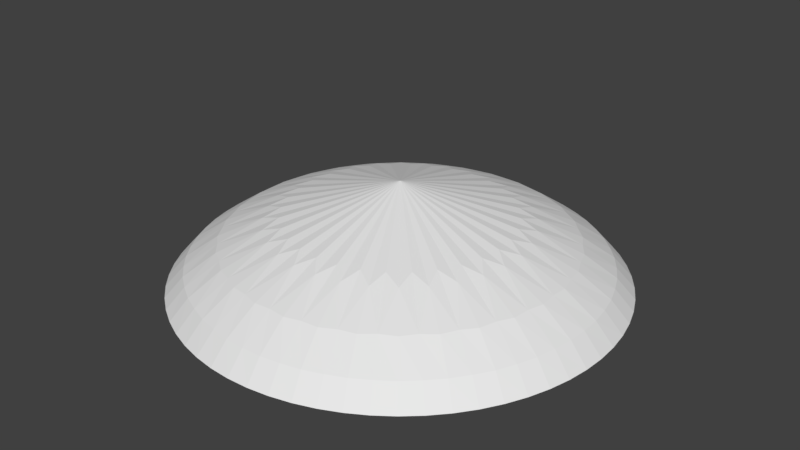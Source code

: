 # Source: TargetBase.blend  (saved by Blender 2.78.0; exported with 4.5.12 LTS)
import bpy
from mathutils import Matrix  # noqa: F401  (used for matrix-valued properties, if any)

bpy.ops.wm.read_factory_settings(use_empty=True)
scene = bpy.context.scene
scene.name = 'Scene'

# ---- collections
col_collection_1 = bpy.data.collections.new('Collection 1'); scene.collection.children.link(col_collection_1)

# ---- world
world_world = bpy.data.worlds.new('World'); scene.world = world_world
world_world.color = (0.05088, 0.05088, 0.05088)
world_world.use_sun_shadow = False
world_world.sun_shadow_jitter_overblur = 0.0
world_world.cycles.sampling_method = 'MANUAL'

# ---- meshes
me_cylinder = bpy.data.meshes.new('Cylinder')
me_cylinder.from_pydata([(5.271e-08, 0.5587, 0.0008557), (0.109, 0.548, 0.0008557), (0.2138, 0.5162, 0.0008557), (0.3104, 0.4646, 0.0008557), (0.3951, 0.3951, 0.0008557), (0.4646, 0.3104, 0.0008557), (0.5162, 0.2138, 0.0008557), (0.548, 0.109, 0.0008557), (0.5587, 1.679e-07, 0.0008557), (0.548, -0.109, 0.0008557), (0.5162, -0.2138, 0.0008557), (0.4646, -0.3104, 0.0008557), (0.3951, -0.3951, 0.0008557), (0.3104, -0.4646, 0.0008557), (0.2138, -0.5162, 0.0008557), (0.109, -0.548, 0.0008557), (-1.293e-07, -0.5587, 0.0008557), (-0.109, -0.548, 0.0008557), (-0.2138, -0.5162, 0.0008557), (-0.3104, -0.4646, 0.0008557), (-0.3951, -0.3951, 0.0008557), (-0.4646, -0.3104, 0.0008557), (-0.5162, -0.2138, 0.0008557), (-0.548, -0.109, 0.0008557), (-0.5587, 6.652e-07, 0.0008557), (-0.548, 0.109, 0.0008557), (-0.5162, 0.2138, 0.0008557), (-0.4646, 0.3104, 0.0008557), (-0.3951, 0.3951, 0.0008557), (-0.3104, 0.4646, 0.0008557), (-0.2138, 0.5162, 0.0008557), (-0.109, 0.548, 0.0008557), (8.634e-08, 3.034e-07, 0.273), (0.09318, 0.4685, 0.1026), (0.1828, 0.4413, 0.1026), (0.2654, 0.3971, 0.1026), (0.3377, 0.3377, 0.1026), (0.3971, 0.2654, 0.1026), (0.4413, 0.1828, 0.1026), (0.4685, 0.09318, 0.1026), (0.4776, 1.887e-07, 0.1026), (0.4685, -0.09318, 0.1026), (0.4413, -0.1828, 0.1026), (0.3971, -0.2654, 0.1026), (0.3377, -0.3377, 0.1026), (0.2654, -0.3971, 0.1026), (0.1828, -0.4413, 0.1026), (0.09318, -0.4685, 0.1026), (-9.139e-08, -0.4776, 0.1026), (-0.09318, -0.4685, 0.1026), (-0.1828, -0.4413, 0.1026), (-0.2654, -0.3971, 0.1026), (-0.3377, -0.3377, 0.1026), (-0.3971, -0.2654, 0.1026), (-0.4413, -0.1828, 0.1026), (-0.4685, -0.09318, 0.1026), (-0.4776, 6.139e-07, 0.1026), (-0.4685, 0.09318, 0.1026), (-0.4413, 0.1828, 0.1026), (-0.3971, 0.2654, 0.1026), (-0.3377, 0.3377, 0.1026), (-0.2654, 0.3971, 0.1026), (-0.1828, 0.4413, 0.1026), (-0.09318, 0.4685, 0.1026), (6.425e-08, 0.4776, 0.1026)], [], [(64, 32, 33), (33, 32, 34), (34, 32, 35), (35, 32, 36), (36, 32, 37), (37, 32, 38), (38, 32, 39), (39, 32, 40), (40, 32, 41), (41, 32, 42), (42, 32, 43), (43, 32, 44), (44, 32, 45), (45, 32, 46), (46, 32, 47), (47, 32, 48), (48, 32, 49), (49, 32, 50), (50, 32, 51), (51, 32, 52), (52, 32, 53), (53, 32, 54), (54, 32, 55), (55, 32, 56), (56, 32, 57), (57, 32, 58), (58, 32, 59), (59, 32, 60), (60, 32, 61), (61, 32, 62), (62, 32, 63), (63, 32, 64), (31, 63, 64, 0), (30, 62, 63, 31), (29, 61, 62, 30), (28, 60, 61, 29), (27, 59, 60, 28), (26, 58, 59, 27), (25, 57, 58, 26), (24, 56, 57, 25), (23, 55, 56, 24), (22, 54, 55, 23), (21, 53, 54, 22), (20, 52, 53, 21), (19, 51, 52, 20), (18, 50, 51, 19), (17, 49, 50, 18), (16, 48, 49, 17), (15, 47, 48, 16), (14, 46, 47, 15), (13, 45, 46, 14), (12, 44, 45, 13), (11, 43, 44, 12), (10, 42, 43, 11), (9, 41, 42, 10), (8, 40, 41, 9), (7, 39, 40, 8), (6, 38, 39, 7), (5, 37, 38, 6), (4, 36, 37, 5), (3, 35, 36, 4), (2, 34, 35, 3), (1, 33, 34, 2), (0, 64, 33, 1)])
_uv = me_cylinder.uv_layers.new(name='UVMap')
_uv.uv.foreach_set('vector', [0.2328, 0.2742, 0.3186, 0.9369, 0.2653, 0.2742, 0.2653, 0.2742, 0.3511, 0.9369, 0.2978, 0.2742, 0.2978, 0.2742, 0.3836, 0.9369, 0.3303, 0.2742, 0.3303, 0.2742, 0.4161, 0.9369, 0.3628, 0.2742, 0.3628, 0.2742, 0.4486, 0.9369, 0.3953, 0.2742, 0.3953, 0.2742, 0.4812, 0.9369, 0.4278, 0.2742, 0.4278, 0.2742, 0.5137, 0.9369, 0.4604, 0.2742, 0.4604, 0.2742, 0.5462, 0.9369, 0.4929, 0.2742, 0.4929, 0.2742, 0.5787, 0.9369, 0.5254, 0.2742, 0.5254, 0.2742, 0.6112, 0.9369, 0.5579, 0.2742, 0.5579, 0.2742, 0.6437, 0.9369, 0.5904, 0.2742, 0.5904, 0.2742, 0.6762, 0.9369, 0.6229, 0.2742, 0.6229, 0.2742, 0.7088, 0.9369, 0.6554, 0.2742, 0.6554, 0.2742, 0.7413, 0.9369, 0.688, 0.2742, 0.688, 0.2742, 0.7738, 0.9369, 0.7205, 0.2742, 0.7205, 0.2742, 0.8063, 0.9369, 0.753, 0.2742, 0.753, 0.2742, 0.8388, 0.9369, 0.7855, 0.2742, 0.7855, 0.2742, 0.8713, 0.9369, 0.818, 0.2742, 0.818, 0.2742, 0.9039, 0.9369, 0.8505, 0.2742, 0.8505, 0.2742, 0.9364, 0.9369, 0.8831, 0.2742, 0.8831, 0.2742, 0.9689, 0.9369, 0.9156, 0.2742, 0.9156, 0.2742, 1.001, 0.9369, 0.9481, 0.2742, 0.9481, 0.2742, 1.034, 0.9369, 0.9806, 0.2742, 0.9806, 0.2742, 1.066, 0.9369, 1.013, 0.2742, 1.013, 0.2742, 1.099, 0.9369, 1.046, 0.2742, 0.005156, 0.2742, 0.09099, 0.9369, 0.03767, 0.2742, 0.03767, 0.2742, 0.1235, 0.9369, 0.07019, 0.2742, 0.07019, 0.2742, 0.156, 0.9369, 0.1027, 0.2742, 0.1027, 0.2742, 0.1885, 0.9369, 0.1352, 0.2742, 0.1352, 0.2742, 0.221, 0.9369, 0.1677, 0.2742, 0.1677, 0.2742, 0.2536, 0.9369, 0.2002, 0.2742, 0.2002, 0.2742, 0.2861, 0.9369, 0.2328, 0.2742, -0.4583, 0.01137, 0.2002, 0.2742, 0.2328, 0.2742, -0.4258, 0.01137, -0.4908, 0.01137, 0.1677, 0.2742, 0.2002, 0.2742, -0.4583, 0.01137, -0.5233, 0.01137, 0.1352, 0.2742, 0.1677, 0.2742, -0.4908, 0.01137, -0.5558, 0.01137, 0.1027, 0.2742, 0.1352, 0.2742, -0.5233, 0.01137, -0.5883, 0.01137, 0.07019, 0.2742, 0.1027, 0.2742, -0.5558, 0.01137, -0.6208, 0.01137, 0.03767, 0.2742, 0.07019, 0.2742, -0.5883, 0.01137, -0.6534, 0.01137, 0.005156, 0.2742, 0.03767, 0.2742, -0.6208, 0.01137, 0.3546, 0.01137, 1.013, 0.2742, 1.046, 0.2742, 0.3871, 0.01137, 0.3221, 0.01137, 0.9806, 0.2742, 1.013, 0.2742, 0.3546, 0.01137, 0.2896, 0.01137, 0.9481, 0.2742, 0.9806, 0.2742, 0.3221, 0.01137, 0.2571, 0.01137, 0.9156, 0.2742, 0.9481, 0.2742, 0.2896, 0.01137, 0.2245, 0.01137, 0.8831, 0.2742, 0.9156, 0.2742, 0.2571, 0.01137, 0.192, 0.01137, 0.8505, 0.2742, 0.8831, 0.2742, 0.2245, 0.01137, 0.1595, 0.01137, 0.818, 0.2742, 0.8505, 0.2742, 0.192, 0.01137, 0.127, 0.01138, 0.7855, 0.2742, 0.818, 0.2742, 0.1595, 0.01137, 0.09448, 0.01138, 0.753, 0.2742, 0.7855, 0.2742, 0.127, 0.01138, 0.06197, 0.01138, 0.7205, 0.2742, 0.753, 0.2742, 0.09448, 0.01138, 0.02945, 0.01138, 0.688, 0.2742, 0.7205, 0.2742, 0.06197, 0.01138, -0.003064, 0.01138, 0.6554, 0.2742, 0.688, 0.2742, 0.02945, 0.01138, -0.03558, 0.01138, 0.6229, 0.2742, 0.6554, 0.2742, -0.003064, 0.01138, -0.06809, 0.01138, 0.5904, 0.2742, 0.6229, 0.2742, -0.03558, 0.01138, -0.1006, 0.01138, 0.5579, 0.2742, 0.5904, 0.2742, -0.06809, 0.01138, -0.1331, 0.01138, 0.5254, 0.2742, 0.5579, 0.2742, -0.1006, 0.01138, -0.1656, 0.01138, 0.4929, 0.2742, 0.5254, 0.2742, -0.1331, 0.01138, -0.1982, 0.01138, 0.4604, 0.2742, 0.4929, 0.2742, -0.1656, 0.01138, -0.2307, 0.01138, 0.4278, 0.2742, 0.4604, 0.2742, -0.1982, 0.01138, -0.2632, 0.01138, 0.3953, 0.2742, 0.4278, 0.2742, -0.2307, 0.01138, -0.2957, 0.01137, 0.3628, 0.2742, 0.3953, 0.2742, -0.2632, 0.01138, -0.3282, 0.01137, 0.3303, 0.2742, 0.3628, 0.2742, -0.2957, 0.01137, -0.3607, 0.01137, 0.2978, 0.2742, 0.3303, 0.2742, -0.3282, 0.01137, -0.3932, 0.01137, 0.2653, 0.2742, 0.2978, 0.2742, -0.3607, 0.01137, -0.4258, 0.01137, 0.2328, 0.2742, 0.2653, 0.2742, -0.3932, 0.01137])
me_cylinder.use_remesh_preserve_volume = False
me_cylinder.use_remesh_preserve_attributes = False
me_cylinder.use_mirror_vertex_groups = False
me_cylinder.update()

# ---- objects
ob_target = bpy.data.objects.new('Target', me_cylinder)

# ---- transforms, parenting, visibility, modifiers, constraints
ob_target.location = (0.0, 0.0, 0.0)
ob_target.lineart.crease_threshold = 0.0
_m = ob_target.modifiers.new('Subsurf', 'SUBSURF')
_m.uv_smooth = 'PRESERVE_CORNERS'
_m.quality = 1
_m.render_levels = 1
_m.show_only_control_edges = False

# ---- collection membership
col_collection_1.objects.link(ob_target)

# ---- scene / render settings (as saved in the file)
scene.frame_start = 1; scene.frame_end = 250; scene.frame_set(1)
scene.render.engine = 'BLENDER_EEVEE_NEXT'
scene.render.resolution_percentage = 50
scene.render.dither_intensity = 0.0
scene.cycles.use_denoising = False
scene.cycles.samples = 128
scene.cycles.sampling_pattern = 'TABULATED_SOBOL'
scene.cycles.light_sampling_threshold = 0.0
scene.cycles.use_adaptive_sampling = False
scene.cycles.use_light_tree = False
scene.cycles.blur_glossy = 0.0
scene.cycles.sample_clamp_indirect = 0.0
scene.view_settings.view_transform = 'Standard'
bpy.context.view_layer.update()

# ---- added for rendering (the .blend has no active camera and no usable light): camera, sun
cam_auto = bpy.data.cameras.new('AutoCamera')
cam_auto.lens = 50.0
cam_auto.sensor_width = 36.0
cam_auto.clip_end = 1000.0
ob_auto_camera = bpy.data.objects.new('AutoCamera', cam_auto)
scene.collection.objects.link(ob_auto_camera)
ob_auto_camera.location = (1.48367, -1.7804, 1.32389)
ob_auto_camera.rotation_euler = (1.09748, -7.21219e-08, 0.694738)
scene.camera = ob_auto_camera
light_auto_sun = bpy.data.lights.new('AutoSun', 'SUN')
light_auto_sun.energy = 3.0
light_auto_sun.angle = 0.0523599
ob_auto_sun = bpy.data.objects.new('AutoSun', light_auto_sun)
scene.collection.objects.link(ob_auto_sun)
ob_auto_sun.rotation_euler = (0.872665, 0.174533, 0.523599)
bpy.context.view_layer.update()

